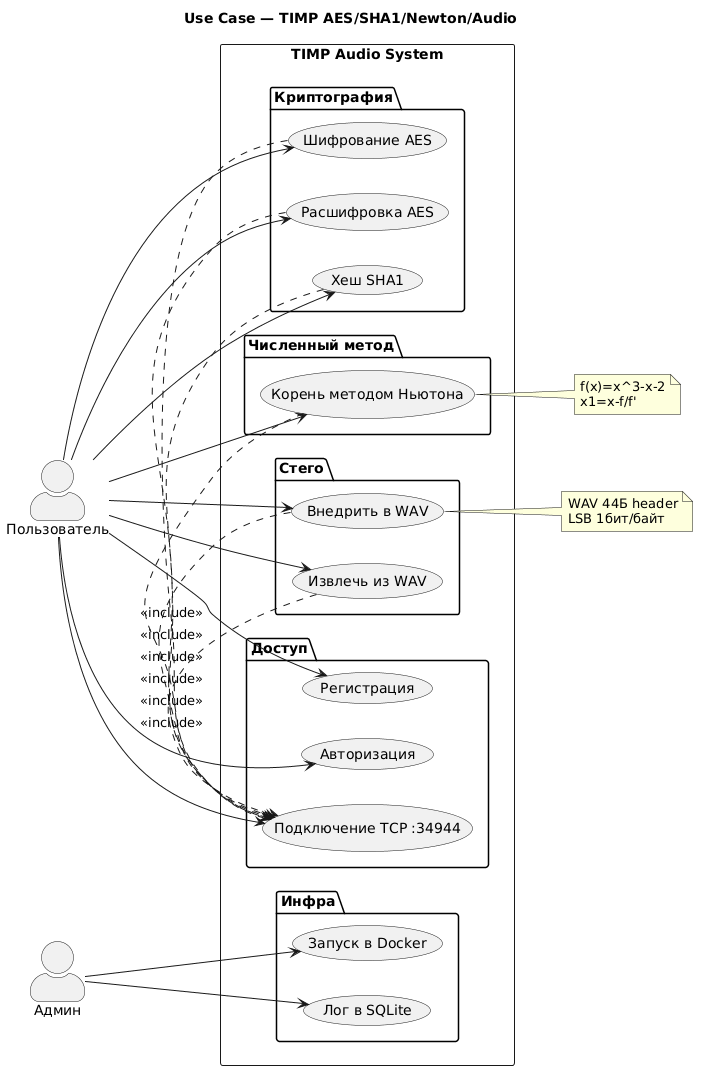

The diagram above was rendered by PlantUML. Its source (embedded in the PNG):
@startuml UseCase_Audio
skinparam actorStyle awesome
title Use Case — TIMP AES/SHA1/Newton/Audio
left to right direction
actor "Пользователь" as User
actor "Админ" as Admin
rectangle "TIMP Audio System" {
  package "Доступ" {
    usecase "Регистрация" as UC_REG
    usecase "Авторизация" as UC_AUTH
    usecase "Подключение TCP :34944" as UC_CONN
  }
  package "Криптография" {
    usecase "Шифрование AES" as UC_AE
    usecase "Расшифровка AES" as UC_AD
    usecase "Хеш SHA1" as UC_SHA
  }
  package "Численный метод" {
    usecase "Корень методом Ньютона" as UC_NEW
  }
  package "Стего" {
    usecase "Внедрить в WAV" as UC_EMB
    usecase "Извлечь из WAV" as UC_EXT
  }
  package "Инфра" {
    usecase "Лог в SQLite" as UC_LOG
    usecase "Запуск в Docker" as UC_DOC
  }
}
User --> UC_CONN
User --> UC_REG
User --> UC_AUTH
User --> UC_AE
User --> UC_AD
User --> UC_SHA
User --> UC_NEW
User --> UC_EMB
User --> UC_EXT
Admin --> UC_DOC
Admin --> UC_LOG
UC_AE .> UC_CONN : <<include>>
UC_AD .> UC_CONN : <<include>>
UC_SHA .> UC_CONN : <<include>>
UC_NEW .> UC_CONN : <<include>>
UC_EMB .> UC_CONN : <<include>>
UC_EXT .> UC_CONN : <<include>>
note right of UC_NEW
  f(x)=x^3-x-2
  x1=x-f/f'
end note
note right of UC_EMB
  WAV 44Б header
  LSB 1бит/байт
end note
@enduml